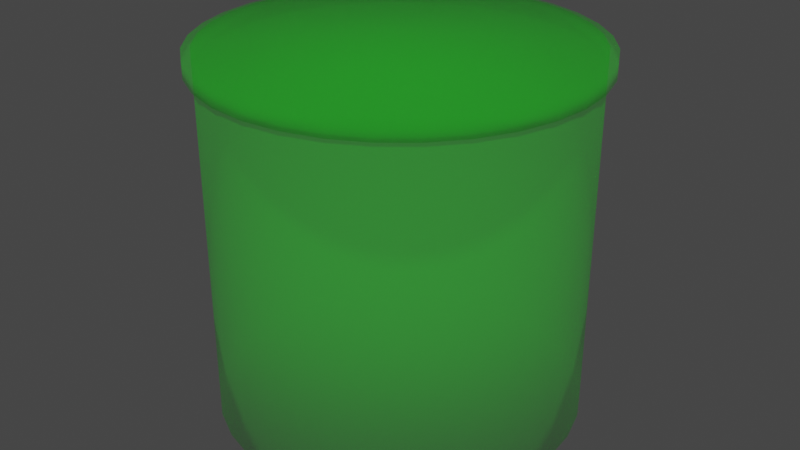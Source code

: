 # Source: EmoteSpot1.blend  (saved by Blender 3.1.7; exported with 4.5.12 LTS)
import bpy
from mathutils import Matrix  # noqa: F401  (used for matrix-valued properties, if any)

bpy.ops.wm.read_factory_settings(use_empty=True)
scene = bpy.context.scene
scene.name = 'Scene'

# ---- collections
col_collection = bpy.data.collections.new('Collection'); scene.collection.children.link(col_collection)

# ---- materials (node trees are filled in below, after node groups)
mat_material_001 = bpy.data.materials.new('Material.001')
mat_material_003 = bpy.data.materials.new('Material.003')

# ---- material node trees
mat_material_001.use_nodes = True; mat_material_001.node_tree.nodes.clear()
_N = mat_material_001.node_tree.nodes; _L = mat_material_001.node_tree.links
n0 = _N.new('ShaderNodeBsdfPrincipled'); n0.name = 'Principled BSDF'; n0.location = (10, 300)
n0.distribution = 'GGX'
n0.subsurface_method = 'RANDOM_WALK_SKIN'
n0.inputs[0].default_value = (0.0, 0.8, 0.002085, 0.25)
n0.inputs[1].default_value = 0.4318
n0.inputs[2].default_value = 1.0
n0.inputs[3].default_value = 1.45
n0.inputs[4].default_value = 0.25
n0.inputs[13].default_value = 0.4727
n0.inputs[27].default_value = (0.0, 0.0, 0.0, 1.0)
n0.inputs[28].default_value = 1.0
n1 = _N.new('ShaderNodeOutputMaterial'); n1.name = 'Material Output'; n1.location = (300, 300)
_L.new(n0.outputs[0], n1.inputs[0])
n1.is_active_output = True
mat_material_003.use_nodes = True; mat_material_003.node_tree.nodes.clear()
_N = mat_material_003.node_tree.nodes; _L = mat_material_003.node_tree.links
n0 = _N.new('ShaderNodeBsdfPrincipled'); n0.name = 'Principled BSDF'; n0.location = (10, 300)
n0.distribution = 'GGX'
n0.subsurface_method = 'RANDOM_WALK_SKIN'
n0.inputs[0].default_value = (0.0, 0.8, 0.002085, 0.25)
n0.inputs[1].default_value = 0.4318
n0.inputs[2].default_value = 1.0
n0.inputs[3].default_value = 1.45
n0.inputs[4].default_value = 0.25
n0.inputs[13].default_value = 0.4727
n0.inputs[27].default_value = (0.0, 0.0, 0.0, 1.0)
n0.inputs[28].default_value = 1.0
n1 = _N.new('ShaderNodeOutputMaterial'); n1.name = 'Material Output'; n1.location = (300, 300)
_L.new(n0.outputs[0], n1.inputs[0])
n1.is_active_output = True

# ---- world
world_world = bpy.data.worlds.new('World'); scene.world = world_world
world_world.use_nodes = True; world_world.node_tree.nodes.clear()
_N = world_world.node_tree.nodes; _L = world_world.node_tree.links
n0 = _N.new('ShaderNodeOutputWorld'); n0.name = 'World Output'; n0.location = (300, 300)
n1 = _N.new('ShaderNodeBackground'); n1.name = 'Background'; n1.location = (10, 300)
n1.inputs[0].default_value = (0.05088, 0.05088, 0.05088, 1.0)
_L.new(n1.outputs[0], n0.inputs[0])
n0.is_active_output = True
world_world.color = (0.05088, 0.05088, 0.05088)
world_world.use_sun_shadow = False
world_world.sun_shadow_jitter_overblur = 0.0

# ---- meshes
me_cylinder = bpy.data.meshes.new('Cylinder')
me_cylinder.from_pydata([(0.0, 1.0, -1.0), (0.0, 1.0, 1.0), (0.1951, 0.9808, -1.0), (0.1951, 0.9808, 1.0), (0.3827, 0.9239, -1.0), (0.3827, 0.9239, 1.0), (0.5556, 0.8315, -1.0), (0.5556, 0.8315, 1.0), (0.7071, 0.7071, -1.0), (0.7071, 0.7071, 1.0), (0.8315, 0.5556, -1.0), (0.8315, 0.5556, 1.0), (0.9239, 0.3827, -1.0), (0.9239, 0.3827, 1.0), (0.9808, 0.1951, -1.0), (0.9808, 0.1951, 1.0), (1.0, -4.371e-08, -1.0), (1.0, -4.371e-08, 1.0), (0.9808, -0.1951, -1.0), (0.9808, -0.1951, 1.0), (0.9239, -0.3827, -1.0), (0.9239, -0.3827, 1.0), (0.8315, -0.5556, -1.0), (0.8315, -0.5556, 1.0), (0.7071, -0.7071, -1.0), (0.7071, -0.7071, 1.0), (0.5556, -0.8315, -1.0), (0.5556, -0.8315, 1.0), (0.3827, -0.9239, -1.0), (0.3827, -0.9239, 1.0), (0.1951, -0.9808, -1.0), (0.1951, -0.9808, 1.0), (-8.742e-08, -1.0, -1.0), (-8.742e-08, -1.0, 1.0), (-0.1951, -0.9808, -1.0), (-0.1951, -0.9808, 1.0), (-0.3827, -0.9239, -1.0), (-0.3827, -0.9239, 1.0), (-0.5556, -0.8315, -1.0), (-0.5556, -0.8315, 1.0), (-0.7071, -0.7071, -1.0), (-0.7071, -0.7071, 1.0), (-0.8315, -0.5556, -1.0), (-0.8315, -0.5556, 1.0), (-0.9239, -0.3827, -1.0), (-0.9239, -0.3827, 1.0), (-0.9808, -0.1951, -1.0), (-0.9808, -0.1951, 1.0), (-1.0, 1.192e-08, -1.0), (-1.0, 1.192e-08, 1.0), (-0.9808, 0.1951, -1.0), (-0.9808, 0.1951, 1.0), (-0.9239, 0.3827, -1.0), (-0.9239, 0.3827, 1.0), (-0.8315, 0.5556, -1.0), (-0.8315, 0.5556, 1.0), (-0.7071, 0.7071, -1.0), (-0.7071, 0.7071, 1.0), (-0.5556, 0.8315, -1.0), (-0.5556, 0.8315, 1.0), (-0.3827, 0.9239, -1.0), (-0.3827, 0.9239, 1.0), (-0.1951, 0.9808, -1.0), (-0.1951, 0.9808, 1.0)], [], [(0, 1, 3, 2), (2, 3, 5, 4), (4, 5, 7, 6), (6, 7, 9, 8), (8, 9, 11, 10), (10, 11, 13, 12), (12, 13, 15, 14), (14, 15, 17, 16), (16, 17, 19, 18), (18, 19, 21, 20), (20, 21, 23, 22), (22, 23, 25, 24), (24, 25, 27, 26), (26, 27, 29, 28), (28, 29, 31, 30), (30, 31, 33, 32), (32, 33, 35, 34), (34, 35, 37, 36), (36, 37, 39, 38), (38, 39, 41, 40), (40, 41, 43, 42), (42, 43, 45, 44), (44, 45, 47, 46), (46, 47, 49, 48), (48, 49, 51, 50), (50, 51, 53, 52), (52, 53, 55, 54), (54, 55, 57, 56), (56, 57, 59, 58), (58, 59, 61, 60), (3, 1, 63, 61, 59, 57, 55, 53, 51, 49, 47, 45, 43, 41, 39, 37, 35, 33, 31, 29, 27, 25, 23, 21, 19, 17, 15, 13, 11, 9, 7, 5), (60, 61, 63, 62), (62, 63, 1, 0), (0, 2, 4, 6, 8, 10, 12, 14, 16, 18, 20, 22, 24, 26, 28, 30, 32, 34, 36, 38, 40, 42, 44, 46, 48, 50, 52, 54, 56, 58, 60, 62)])
me_cylinder.polygons.foreach_set('use_smooth', [True] * 34)
_uv = me_cylinder.uv_layers.new(name='UVMap')
_uv.uv.foreach_set('vector', [1.0, 0.5, 1.0, 1.0, 0.9688, 1.0, 0.9688, 0.5, 0.9688, 0.5, 0.9688, 1.0, 0.9375, 1.0, 0.9375, 0.5, 0.9375, 0.5, 0.9375, 1.0, 0.9062, 1.0, 0.9062, 0.5, 0.9062, 0.5, 0.9062, 1.0, 0.875, 1.0, 0.875, 0.5, 0.875, 0.5, 0.875, 1.0, 0.8438, 1.0, 0.8438, 0.5, 0.8438, 0.5, 0.8438, 1.0, 0.8125, 1.0, 0.8125, 0.5, 0.8125, 0.5, 0.8125, 1.0, 0.7812, 1.0, 0.7812, 0.5, 0.7812, 0.5, 0.7812, 1.0, 0.75, 1.0, 0.75, 0.5, 0.75, 0.5, 0.75, 1.0, 0.7188, 1.0, 0.7188, 0.5, 0.7188, 0.5, 0.7188, 1.0, 0.6875, 1.0, 0.6875, 0.5, 0.6875, 0.5, 0.6875, 1.0, 0.6562, 1.0, 0.6562, 0.5, 0.6562, 0.5, 0.6562, 1.0, 0.625, 1.0, 0.625, 0.5, 0.625, 0.5, 0.625, 1.0, 0.5938, 1.0, 0.5938, 0.5, 0.5938, 0.5, 0.5938, 1.0, 0.5625, 1.0, 0.5625, 0.5, 0.5625, 0.5, 0.5625, 1.0, 0.5312, 1.0, 0.5312, 0.5, 0.5312, 0.5, 0.5312, 1.0, 0.5, 1.0, 0.5, 0.5, 0.5, 0.5, 0.5, 1.0, 0.4688, 1.0, 0.4688, 0.5, 0.4688, 0.5, 0.4688, 1.0, 0.4375, 1.0, 0.4375, 0.5, 0.4375, 0.5, 0.4375, 1.0, 0.4062, 1.0, 0.4062, 0.5, 0.4062, 0.5, 0.4062, 1.0, 0.375, 1.0, 0.375, 0.5, 0.375, 0.5, 0.375, 1.0, 0.3438, 1.0, 0.3438, 0.5, 0.3438, 0.5, 0.3438, 1.0, 0.3125, 1.0, 0.3125, 0.5, 0.3125, 0.5, 0.3125, 1.0, 0.2812, 1.0, 0.2812, 0.5, 0.2812, 0.5, 0.2812, 1.0, 0.25, 1.0, 0.25, 0.5, 0.25, 0.5, 0.25, 1.0, 0.2188, 1.0, 0.2188, 0.5, 0.2188, 0.5, 0.2188, 1.0, 0.1875, 1.0, 0.1875, 0.5, 0.1875, 0.5, 0.1875, 1.0, 0.1562, 1.0, 0.1562, 0.5, 0.1562, 0.5, 0.1562, 1.0, 0.125, 1.0, 0.125, 0.5, 0.125, 0.5, 0.125, 1.0, 0.09375, 1.0, 0.09375, 0.5, 0.09375, 0.5, 0.09375, 1.0, 0.0625, 1.0, 0.0625, 0.5, 0.2968, 0.4854, 0.25, 0.49, 0.2032, 0.4854, 0.1582, 0.4717, 0.1167, 0.4496, 0.08029, 0.4197, 0.05045, 0.3833, 0.02827, 0.3418, 0.01461, 0.2968, 0.01, 0.25, 0.01461, 0.2032, 0.02827, 0.1582, 0.05045, 0.1167, 0.08029, 0.08029, 0.1167, 0.05045, 0.1582, 0.02827, 0.2032, 0.01461, 0.25, 0.01, 0.2968, 0.01461, 0.3418, 0.02827, 0.3833, 0.05045, 0.4197, 0.08029, 0.4496, 0.1167, 0.4717, 0.1582, 0.4854, 0.2032, 0.49, 0.25, 0.4854, 0.2968, 0.4717, 0.3418, 0.4496, 0.3833, 0.4197, 0.4197, 0.3833, 0.4496, 0.3418, 0.4717, 0.0625, 0.5, 0.0625, 1.0, 0.03125, 1.0, 0.03125, 0.5, 0.03125, 0.5, 0.03125, 1.0, 0.0, 1.0, 0.0, 0.5, 0.75, 0.49, 0.7968, 0.4854, 0.8418, 0.4717, 0.8833, 0.4496, 0.9197, 0.4197, 0.9496, 0.3833, 0.9717, 0.3418, 0.9854, 0.2968, 0.99, 0.25, 0.9854, 0.2032, 0.9717, 0.1582, 0.9496, 0.1167, 0.9197, 0.08029, 0.8833, 0.05045, 0.8418, 0.02827, 0.7968, 0.01461, 0.75, 0.01, 0.7032, 0.01461, 0.6582, 0.02827, 0.6167, 0.05045, 0.5803, 0.08029, 0.5504, 0.1167, 0.5283, 0.1582, 0.5146, 0.2032, 0.51, 0.25, 0.5146, 0.2968, 0.5283, 0.3418, 0.5504, 0.3833, 0.5803, 0.4197, 0.6167, 0.4496, 0.6582, 0.4717, 0.7032, 0.4854])
me_cylinder.materials.append(mat_material_001)
me_cylinder.use_remesh_fix_poles = True
me_cylinder.use_remesh_preserve_attributes = False
me_cylinder.update()
me_cylinder_002 = bpy.data.meshes.new('Cylinder.002')
me_cylinder_002.from_pydata([(0.0, 1.0, -0.04624), (0.0, 1.0, 0.03793), (0.1951, 0.9808, -0.04624), (0.1951, 0.9808, 0.03793), (0.3827, 0.9239, -0.04624), (0.3827, 0.9239, 0.03793), (0.5556, 0.8315, -0.04624), (0.5556, 0.8315, 0.03793), (0.7071, 0.7071, -0.04624), (0.7071, 0.7071, 0.03793), (0.8315, 0.5556, -0.04624), (0.8315, 0.5556, 0.03793), (0.9239, 0.3827, -0.04624), (0.9239, 0.3827, 0.03793), (0.9808, 0.1951, -0.04624), (0.9808, 0.1951, 0.03793), (1.0, -4.371e-08, -0.04624), (1.0, -4.371e-08, 0.03793), (0.9808, -0.1951, -0.04624), (0.9808, -0.1951, 0.03793), (0.9239, -0.3827, -0.04624), (0.9239, -0.3827, 0.03793), (0.8315, -0.5556, -0.04624), (0.8315, -0.5556, 0.03793), (0.7071, -0.7071, -0.04624), (0.7071, -0.7071, 0.03793), (0.5556, -0.8315, -0.04624), (0.5556, -0.8315, 0.03793), (0.3827, -0.9239, -0.04624), (0.3827, -0.9239, 0.03793), (0.1951, -0.9808, -0.04624), (0.1951, -0.9808, 0.03793), (-8.742e-08, -1.0, -0.04624), (-8.742e-08, -1.0, 0.03793), (-0.1951, -0.9808, -0.04624), (-0.1951, -0.9808, 0.03793), (-0.3827, -0.9239, -0.04624), (-0.3827, -0.9239, 0.03793), (-0.5556, -0.8315, -0.04624), (-0.5556, -0.8315, 0.03793), (-0.7071, -0.7071, -0.04624), (-0.7071, -0.7071, 0.03793), (-0.8315, -0.5556, -0.04624), (-0.8315, -0.5556, 0.03793), (-0.9239, -0.3827, -0.04624), (-0.9239, -0.3827, 0.03793), (-0.9808, -0.1951, -0.04624), (-0.9808, -0.1951, 0.03793), (-1.0, 1.192e-08, -0.04624), (-1.0, 1.192e-08, 0.03793), (-0.9808, 0.1951, -0.04624), (-0.9808, 0.1951, 0.03793), (-0.9239, 0.3827, -0.04624), (-0.9239, 0.3827, 0.03793), (-0.8315, 0.5556, -0.04624), (-0.8315, 0.5556, 0.03793), (-0.7071, 0.7071, -0.04624), (-0.7071, 0.7071, 0.03793), (-0.5556, 0.8315, -0.04624), (-0.5556, 0.8315, 0.03793), (-0.3827, 0.9239, -0.04624), (-0.3827, 0.9239, 0.03793), (-0.1951, 0.9808, -0.04624), (-0.1951, 0.9808, 0.03793)], [], [(0, 1, 3, 2), (2, 3, 5, 4), (4, 5, 7, 6), (6, 7, 9, 8), (8, 9, 11, 10), (10, 11, 13, 12), (12, 13, 15, 14), (14, 15, 17, 16), (16, 17, 19, 18), (18, 19, 21, 20), (20, 21, 23, 22), (22, 23, 25, 24), (24, 25, 27, 26), (26, 27, 29, 28), (28, 29, 31, 30), (30, 31, 33, 32), (32, 33, 35, 34), (34, 35, 37, 36), (36, 37, 39, 38), (38, 39, 41, 40), (40, 41, 43, 42), (42, 43, 45, 44), (44, 45, 47, 46), (46, 47, 49, 48), (48, 49, 51, 50), (50, 51, 53, 52), (52, 53, 55, 54), (54, 55, 57, 56), (56, 57, 59, 58), (58, 59, 61, 60), (3, 1, 63, 61, 59, 57, 55, 53, 51, 49, 47, 45, 43, 41, 39, 37, 35, 33, 31, 29, 27, 25, 23, 21, 19, 17, 15, 13, 11, 9, 7, 5), (60, 61, 63, 62), (62, 63, 1, 0), (0, 2, 4, 6, 8, 10, 12, 14, 16, 18, 20, 22, 24, 26, 28, 30, 32, 34, 36, 38, 40, 42, 44, 46, 48, 50, 52, 54, 56, 58, 60, 62)])
me_cylinder_002.polygons.foreach_set('use_smooth', [True] * 34)
_uv = me_cylinder_002.uv_layers.new(name='UVMap')
_uv.uv.foreach_set('vector', [1.0, 0.5, 1.0, 1.0, 0.9688, 1.0, 0.9688, 0.5, 0.9688, 0.5, 0.9688, 1.0, 0.9375, 1.0, 0.9375, 0.5, 0.9375, 0.5, 0.9375, 1.0, 0.9062, 1.0, 0.9062, 0.5, 0.9062, 0.5, 0.9062, 1.0, 0.875, 1.0, 0.875, 0.5, 0.875, 0.5, 0.875, 1.0, 0.8438, 1.0, 0.8438, 0.5, 0.8438, 0.5, 0.8438, 1.0, 0.8125, 1.0, 0.8125, 0.5, 0.8125, 0.5, 0.8125, 1.0, 0.7812, 1.0, 0.7812, 0.5, 0.7812, 0.5, 0.7812, 1.0, 0.75, 1.0, 0.75, 0.5, 0.75, 0.5, 0.75, 1.0, 0.7188, 1.0, 0.7188, 0.5, 0.7188, 0.5, 0.7188, 1.0, 0.6875, 1.0, 0.6875, 0.5, 0.6875, 0.5, 0.6875, 1.0, 0.6562, 1.0, 0.6562, 0.5, 0.6562, 0.5, 0.6562, 1.0, 0.625, 1.0, 0.625, 0.5, 0.625, 0.5, 0.625, 1.0, 0.5938, 1.0, 0.5938, 0.5, 0.5938, 0.5, 0.5938, 1.0, 0.5625, 1.0, 0.5625, 0.5, 0.5625, 0.5, 0.5625, 1.0, 0.5312, 1.0, 0.5312, 0.5, 0.5312, 0.5, 0.5312, 1.0, 0.5, 1.0, 0.5, 0.5, 0.5, 0.5, 0.5, 1.0, 0.4688, 1.0, 0.4688, 0.5, 0.4688, 0.5, 0.4688, 1.0, 0.4375, 1.0, 0.4375, 0.5, 0.4375, 0.5, 0.4375, 1.0, 0.4062, 1.0, 0.4062, 0.5, 0.4062, 0.5, 0.4062, 1.0, 0.375, 1.0, 0.375, 0.5, 0.375, 0.5, 0.375, 1.0, 0.3438, 1.0, 0.3438, 0.5, 0.3438, 0.5, 0.3438, 1.0, 0.3125, 1.0, 0.3125, 0.5, 0.3125, 0.5, 0.3125, 1.0, 0.2812, 1.0, 0.2812, 0.5, 0.2812, 0.5, 0.2812, 1.0, 0.25, 1.0, 0.25, 0.5, 0.25, 0.5, 0.25, 1.0, 0.2188, 1.0, 0.2188, 0.5, 0.2188, 0.5, 0.2188, 1.0, 0.1875, 1.0, 0.1875, 0.5, 0.1875, 0.5, 0.1875, 1.0, 0.1562, 1.0, 0.1562, 0.5, 0.1562, 0.5, 0.1562, 1.0, 0.125, 1.0, 0.125, 0.5, 0.125, 0.5, 0.125, 1.0, 0.09375, 1.0, 0.09375, 0.5, 0.09375, 0.5, 0.09375, 1.0, 0.0625, 1.0, 0.0625, 0.5, 0.2968, 0.4854, 0.25, 0.49, 0.2032, 0.4854, 0.1582, 0.4717, 0.1167, 0.4496, 0.08029, 0.4197, 0.05045, 0.3833, 0.02827, 0.3418, 0.01461, 0.2968, 0.01, 0.25, 0.01461, 0.2032, 0.02827, 0.1582, 0.05045, 0.1167, 0.08029, 0.08029, 0.1167, 0.05045, 0.1582, 0.02827, 0.2032, 0.01461, 0.25, 0.01, 0.2968, 0.01461, 0.3418, 0.02827, 0.3833, 0.05045, 0.4197, 0.08029, 0.4496, 0.1167, 0.4717, 0.1582, 0.4854, 0.2032, 0.49, 0.25, 0.4854, 0.2968, 0.4717, 0.3418, 0.4496, 0.3833, 0.4197, 0.4197, 0.3833, 0.4496, 0.3418, 0.4717, 0.0625, 0.5, 0.0625, 1.0, 0.03125, 1.0, 0.03125, 0.5, 0.03125, 0.5, 0.03125, 1.0, 0.0, 1.0, 0.0, 0.5, 0.75, 0.49, 0.7968, 0.4854, 0.8418, 0.4717, 0.8833, 0.4496, 0.9197, 0.4197, 0.9496, 0.3833, 0.9717, 0.3418, 0.9854, 0.2968, 0.99, 0.25, 0.9854, 0.2032, 0.9717, 0.1582, 0.9496, 0.1167, 0.9197, 0.08029, 0.8833, 0.05045, 0.8418, 0.02827, 0.7968, 0.01461, 0.75, 0.01, 0.7032, 0.01461, 0.6582, 0.02827, 0.6167, 0.05045, 0.5803, 0.08029, 0.5504, 0.1167, 0.5283, 0.1582, 0.5146, 0.2032, 0.51, 0.25, 0.5146, 0.2968, 0.5283, 0.3418, 0.5504, 0.3833, 0.5803, 0.4197, 0.6167, 0.4496, 0.6582, 0.4717, 0.7032, 0.4854])
me_cylinder_002.materials.append(mat_material_003)
me_cylinder_002.use_remesh_fix_poles = True
me_cylinder_002.use_remesh_preserve_attributes = False
me_cylinder_002.update()
arm_armature = bpy.data.armatures.new('Armature')  # bones are not reproduced

# ---- objects
ob_cylinder = bpy.data.objects.new('Cylinder', me_cylinder)
ob_cylinder_001 = bpy.data.objects.new('Cylinder.001', me_cylinder_002)
ob_armature = bpy.data.objects.new('Armature', arm_armature)

# ---- transforms, parenting, visibility, modifiers, constraints
ob_cylinder.parent = ob_armature
ob_cylinder.location = (0.0, 0.0, 1.0)
_vg = ob_cylinder.vertex_groups.new(name='Bone')
_vg.add([0, 1, 2, 3, 4, 5, 6, 7, 8, 9, 10, 11, 12, 13, 14, 15, 16, 17, 18, 19, 20, 21, 22, 23, 24, 25, 26, 27, 28, 29, 30, 31, 32, 33, 34, 35, 36, 37, 38, 39, 40, 41, 42, 43, 44, 45, 46, 47, 48, 49, 50, 51, 52, 53, 54, 55, 56, 57, 58, 59, 60, 61, 62, 63], 1.0, 'REPLACE')
_vg = ob_cylinder.vertex_groups.new(name='Bone.001')
_m = ob_cylinder.modifiers.new('Armature', 'ARMATURE')
_m.object = ob_armature
ob_cylinder_001.parent = ob_armature
ob_cylinder_001.location = (0.0, 0.0, 1.952)
ob_cylinder_001.scale = (1.046, 1.046, 1.046)
_vg = ob_cylinder_001.vertex_groups.new(name='Bone')
_vg = ob_cylinder_001.vertex_groups.new(name='Bone.001')
_vg.add([0, 1, 2, 3, 4, 5, 6, 7, 8, 9, 10, 11, 12, 13, 14, 15, 16, 17, 18, 19, 20, 21, 22, 23, 24, 25, 26, 27, 28, 29, 30, 31, 32, 33, 34, 35, 36, 37, 38, 39, 40, 41, 42, 43, 44, 45, 46, 47, 48, 49, 50, 51, 52, 53, 54, 55, 56, 57, 58, 59, 60, 61, 62, 63], 1.0, 'REPLACE')
_m = ob_cylinder_001.modifiers.new('Armature', 'ARMATURE')
_m.object = ob_armature
ob_armature.location = (0.0, 0.0, 0.0)
ob_armature.show_in_front = True

# ---- collection membership
col_collection.objects.link(ob_cylinder)
col_collection.objects.link(ob_cylinder_001)
col_collection.objects.link(ob_armature)

# ---- scene / render settings (as saved in the file)
scene.frame_start = 1; scene.frame_end = 60; scene.frame_set(10)
scene.render.engine = 'CYCLES'
scene.cycles.sampling_pattern = 'TABULATED_SOBOL'
scene.cycles.use_light_tree = False
scene.view_settings.view_transform = 'Filmic'
bpy.context.view_layer.update()

# ---- added for rendering (the .blend has no active camera and no usable light): camera, sun
cam_auto = bpy.data.cameras.new('AutoCamera')
cam_auto.lens = 50.0
cam_auto.sensor_width = 36.0
cam_auto.clip_end = 1000.0
ob_auto_camera = bpy.data.objects.new('AutoCamera', cam_auto)
scene.collection.objects.link(ob_auto_camera)
ob_auto_camera.location = (3.30339, -3.96407, 3.64271)
ob_auto_camera.rotation_euler = (1.09748, -7.21219e-08, 0.694738)
scene.camera = ob_auto_camera
light_auto_sun = bpy.data.lights.new('AutoSun', 'SUN')
light_auto_sun.energy = 3.0
light_auto_sun.angle = 0.0523599
ob_auto_sun = bpy.data.objects.new('AutoSun', light_auto_sun)
scene.collection.objects.link(ob_auto_sun)
ob_auto_sun.rotation_euler = (0.872665, 0.174533, 0.523599)
bpy.context.view_layer.update()
